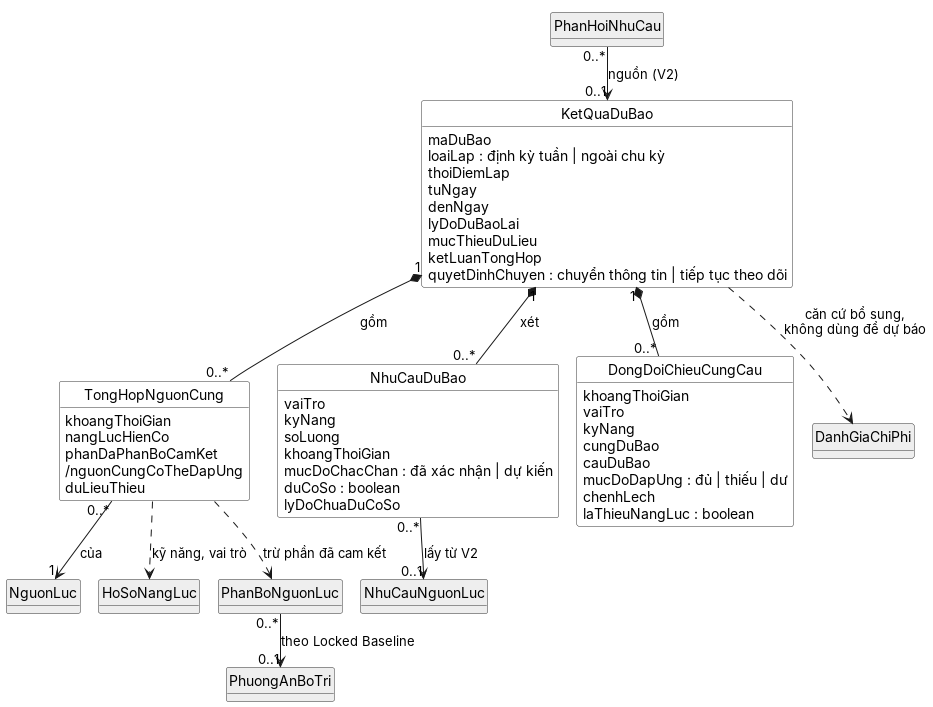

The diagram above was rendered by PlantUML. Its source (embedded in the PNG):
@startuml Class_V10
!pragma layout smetana
' Mo hinh lop mien V10 (UC-09.1, UC-09.2). Lop nen xam: thuoc vung khac, V10 chi tham chieu.
' Nguon: Phan I I.1.3.10, I.2.1.9 (CN-113..126), QT-52..57, RB-53..58, RB-62
hide circle
hide methods
skinparam shadowing false
skinparam defaultFontName Arial
skinparam class {
  BackgroundColor #FFFFFF
  BorderColor #333333
}

class KetQuaDuBao {
  maDuBao
  loaiLap : định kỳ tuần | ngoài chu kỳ
  thoiDiemLap
  tuNgay
  denNgay
  lyDoDuBaoLai
  mucThieuDuLieu
  ketLuanTongHop
  quyetDinhChuyen : chuyển thông tin | tiếp tục theo dõi
}
class TongHopNguonCung {
  khoangThoiGian
  nangLucHienCo
  phanDaPhanBoCamKet
  /nguonCungCoTheDapUng
  duLieuThieu
}
class NhuCauDuBao {
  vaiTro
  kyNang
  soLuong
  khoangThoiGian
  mucDoChacChan : đã xác nhận | dự kiến
  duCoSo : boolean
  lyDoChuaDuCoSo
}
class DongDoiChieuCungCau {
  khoangThoiGian
  vaiTro
  kyNang
  cungDuBao
  cauDuBao
  mucDoDapUng : đủ | thiếu | dư
  chenhLech
  laThieuNangLuc : boolean
}

class NguonLuc #EEEEEE
class HoSoNangLuc #EEEEEE
class PhanBoNguonLuc #EEEEEE
class NhuCauNguonLuc #EEEEEE
class PhuongAnBoTri #EEEEEE
class DanhGiaChiPhi #EEEEEE
class PhanHoiNhuCau #EEEEEE

KetQuaDuBao "1" *-- "0..*" TongHopNguonCung : gồm
KetQuaDuBao "1" *-- "0..*" NhuCauDuBao : xét
KetQuaDuBao "1" *-- "0..*" DongDoiChieuCungCau : gồm
TongHopNguonCung "0..*" --> "1" NguonLuc : của
TongHopNguonCung ..> PhanBoNguonLuc : trừ phần đã cam kết
TongHopNguonCung ..> HoSoNangLuc : kỹ năng, vai trò
NhuCauDuBao "0..*" --> "0..1" NhuCauNguonLuc : lấy từ V2
PhanBoNguonLuc "0..*" --> "0..1" PhuongAnBoTri : theo Locked Baseline
KetQuaDuBao ..> DanhGiaChiPhi : căn cứ bổ sung,\nkhông dùng để dự báo
PhanHoiNhuCau "0..*" --> "0..1" KetQuaDuBao : nguồn (V2)
@enduml